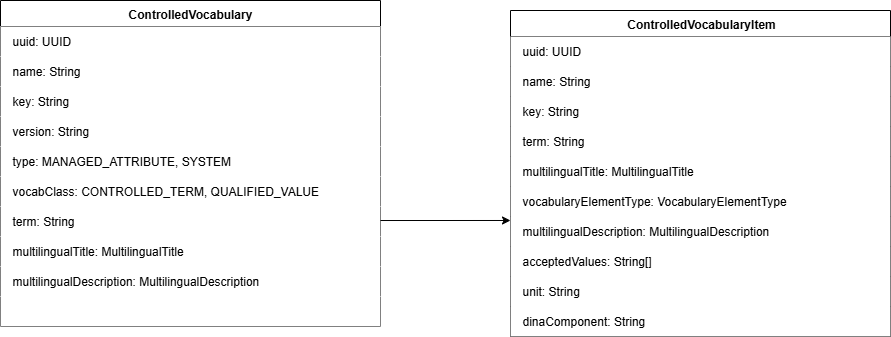

The diagram above was exported from draw.io. Its source (the exported page's mxGraphModel, read from the mxfile embedded in the PNG):
<mxGraphModel dx="2916" dy="1137" grid="1" gridSize="10" guides="1" tooltips="1" connect="1" arrows="1" fold="1" page="1" pageScale="1" pageWidth="850" pageHeight="1100" background="none" math="0" shadow="0">
  <root>
    <mxCell id="0" />
    <mxCell id="1" parent="0" />
    <mxCell id="8CqVa7_-GBaWPBjX2iSf-1" value="ControlledVocabulary" style="swimlane;fontStyle=1;align=center;verticalAlign=top;childLayout=stackLayout;horizontal=1;startSize=26;horizontalStack=0;resizeParent=1;resizeParentMax=0;resizeLast=0;collapsible=1;marginBottom=0;whiteSpace=wrap;html=1;" parent="1" vertex="1">
      <mxGeometry x="-670" y="100" width="380" height="326" as="geometry" />
    </mxCell>
    <mxCell id="8ivuqt5jHAQ5QrPO799W-5" value="uuid: UUID" style="text;html=1;align=left;verticalAlign=middle;resizable=0;points=[];autosize=1;fillColor=default;spacingLeft=10;" vertex="1" parent="8CqVa7_-GBaWPBjX2iSf-1">
      <mxGeometry y="26" width="380" height="30" as="geometry" />
    </mxCell>
    <mxCell id="8CqVa7_-GBaWPBjX2iSf-2" value="&lt;div&gt;name: String&lt;/div&gt;" style="text;html=1;align=left;verticalAlign=middle;resizable=0;points=[];autosize=1;fillColor=default;spacingLeft=10;" parent="8CqVa7_-GBaWPBjX2iSf-1" vertex="1">
      <mxGeometry y="56" width="380" height="30" as="geometry" />
    </mxCell>
    <mxCell id="8CqVa7_-GBaWPBjX2iSf-3" value="&lt;div&gt;key: String&lt;/div&gt;" style="text;html=1;align=left;verticalAlign=middle;resizable=0;points=[];autosize=1;fillColor=default;spacingLeft=10;" parent="8CqVa7_-GBaWPBjX2iSf-1" vertex="1">
      <mxGeometry y="86" width="380" height="30" as="geometry" />
    </mxCell>
    <mxCell id="8CqVa7_-GBaWPBjX2iSf-19" value="&lt;div&gt;version: String&lt;/div&gt;" style="text;html=1;align=left;verticalAlign=middle;resizable=0;points=[];autosize=1;fillColor=default;spacingLeft=10;" parent="8CqVa7_-GBaWPBjX2iSf-1" vertex="1">
      <mxGeometry y="116" width="380" height="30" as="geometry" />
    </mxCell>
    <mxCell id="8CqVa7_-GBaWPBjX2iSf-18" value="type: MANAGED_ATTRIBUTE, SYSTEM" style="text;html=1;align=left;verticalAlign=middle;resizable=0;points=[];autosize=1;fillColor=default;spacingLeft=10;" parent="8CqVa7_-GBaWPBjX2iSf-1" vertex="1">
      <mxGeometry y="146" width="380" height="30" as="geometry" />
    </mxCell>
    <mxCell id="8CqVa7_-GBaWPBjX2iSf-22" value="vocabClass: CONTROLLED_TERM, QUALIFIED_VALUE" style="text;html=1;align=left;verticalAlign=middle;resizable=0;points=[];autosize=1;fillColor=default;spacingLeft=10;" parent="8CqVa7_-GBaWPBjX2iSf-1" vertex="1">
      <mxGeometry y="176" width="380" height="30" as="geometry" />
    </mxCell>
    <mxCell id="8CqVa7_-GBaWPBjX2iSf-4" value="&lt;div&gt;term: String&lt;/div&gt;" style="text;html=1;align=left;verticalAlign=middle;resizable=0;points=[];autosize=1;fillColor=default;spacingLeft=10;" parent="8CqVa7_-GBaWPBjX2iSf-1" vertex="1">
      <mxGeometry y="206" width="380" height="30" as="geometry" />
    </mxCell>
    <mxCell id="8CqVa7_-GBaWPBjX2iSf-5" value="multilingualTitle: MultilingualTitle" style="text;html=1;align=left;verticalAlign=middle;resizable=0;points=[];autosize=1;fillColor=default;spacingLeft=10;" parent="8CqVa7_-GBaWPBjX2iSf-1" vertex="1">
      <mxGeometry y="236" width="380" height="30" as="geometry" />
    </mxCell>
    <mxCell id="8CqVa7_-GBaWPBjX2iSf-7" value="multilingualDescription: MultilingualDescription" style="text;html=1;align=left;verticalAlign=middle;resizable=0;points=[];autosize=1;fillColor=default;spacingLeft=10;" parent="8CqVa7_-GBaWPBjX2iSf-1" vertex="1">
      <mxGeometry y="266" width="380" height="30" as="geometry" />
    </mxCell>
    <mxCell id="8ivuqt5jHAQ5QrPO799W-4" style="text;html=1;align=left;verticalAlign=middle;resizable=0;points=[];autosize=1;fillColor=default;spacingLeft=10;" vertex="1" parent="8CqVa7_-GBaWPBjX2iSf-1">
      <mxGeometry y="296" width="380" height="30" as="geometry" />
    </mxCell>
    <mxCell id="8CqVa7_-GBaWPBjX2iSf-8" value="ControlledVocabularyItem" style="swimlane;fontStyle=1;align=center;verticalAlign=top;childLayout=stackLayout;horizontal=1;startSize=26;horizontalStack=0;resizeParent=1;resizeParentMax=0;resizeLast=0;collapsible=1;marginBottom=0;whiteSpace=wrap;html=1;fillColor=default;strokeWidth=1;spacingRight=-2;" parent="1" vertex="1">
      <mxGeometry x="-160" y="110" width="380" height="326" as="geometry" />
    </mxCell>
    <mxCell id="8ivuqt5jHAQ5QrPO799W-6" value="uuid: UUID" style="text;html=1;align=left;verticalAlign=middle;resizable=0;points=[];autosize=1;fillColor=default;spacingLeft=10;" vertex="1" parent="8CqVa7_-GBaWPBjX2iSf-8">
      <mxGeometry y="26" width="380" height="30" as="geometry" />
    </mxCell>
    <mxCell id="8CqVa7_-GBaWPBjX2iSf-9" value="&lt;div&gt;name: String&lt;/div&gt;" style="text;html=1;align=left;verticalAlign=middle;resizable=0;points=[];autosize=1;fillColor=default;spacingLeft=10;" parent="8CqVa7_-GBaWPBjX2iSf-8" vertex="1">
      <mxGeometry y="56" width="380" height="30" as="geometry" />
    </mxCell>
    <mxCell id="8CqVa7_-GBaWPBjX2iSf-10" value="&lt;div&gt;key: String&lt;/div&gt;" style="text;html=1;align=left;verticalAlign=middle;resizable=0;points=[];autosize=1;fillColor=default;spacingLeft=10;" parent="8CqVa7_-GBaWPBjX2iSf-8" vertex="1">
      <mxGeometry y="86" width="380" height="30" as="geometry" />
    </mxCell>
    <mxCell id="8CqVa7_-GBaWPBjX2iSf-11" value="&lt;div&gt;term: String&lt;/div&gt;" style="text;html=1;align=left;verticalAlign=middle;resizable=0;points=[];autosize=1;fillColor=default;spacingLeft=10;" parent="8CqVa7_-GBaWPBjX2iSf-8" vertex="1">
      <mxGeometry y="116" width="380" height="30" as="geometry" />
    </mxCell>
    <mxCell id="8CqVa7_-GBaWPBjX2iSf-12" value="multilingualTitle: MultilingualTitle" style="text;html=1;align=left;verticalAlign=middle;resizable=0;points=[];autosize=1;fillColor=default;spacingLeft=10;" parent="8CqVa7_-GBaWPBjX2iSf-8" vertex="1">
      <mxGeometry y="146" width="380" height="30" as="geometry" />
    </mxCell>
    <mxCell id="8CqVa7_-GBaWPBjX2iSf-13" value="vocabularyElementType: VocabularyElementType" style="text;html=1;align=left;verticalAlign=middle;resizable=0;points=[];autosize=1;fillColor=default;spacingLeft=10;" parent="8CqVa7_-GBaWPBjX2iSf-8" vertex="1">
      <mxGeometry y="176" width="380" height="30" as="geometry" />
    </mxCell>
    <mxCell id="8CqVa7_-GBaWPBjX2iSf-14" value="multilingualDescription: MultilingualDescription" style="text;html=1;align=left;verticalAlign=middle;resizable=0;points=[];autosize=1;fillColor=default;spacingLeft=10;" parent="8CqVa7_-GBaWPBjX2iSf-8" vertex="1">
      <mxGeometry y="206" width="380" height="30" as="geometry" />
    </mxCell>
    <mxCell id="8CqVa7_-GBaWPBjX2iSf-15" value="acceptedValues: String[]" style="text;html=1;align=left;verticalAlign=middle;resizable=0;points=[];autosize=1;fillColor=default;spacingLeft=10;" parent="8CqVa7_-GBaWPBjX2iSf-8" vertex="1">
      <mxGeometry y="236" width="380" height="30" as="geometry" />
    </mxCell>
    <mxCell id="8CqVa7_-GBaWPBjX2iSf-16" value="unit: String" style="text;html=1;align=left;verticalAlign=middle;resizable=0;points=[];autosize=1;fillColor=default;spacingLeft=10;" parent="8CqVa7_-GBaWPBjX2iSf-8" vertex="1">
      <mxGeometry y="266" width="380" height="30" as="geometry" />
    </mxCell>
    <mxCell id="8CqVa7_-GBaWPBjX2iSf-17" value="dinaComponent: String" style="text;html=1;align=left;verticalAlign=middle;resizable=0;points=[];autosize=1;spacingLeft=10;fillColor=default;" parent="8CqVa7_-GBaWPBjX2iSf-8" vertex="1">
      <mxGeometry y="296" width="380" height="30" as="geometry" />
    </mxCell>
    <mxCell id="8CqVa7_-GBaWPBjX2iSf-23" style="edgeStyle=orthogonalEdgeStyle;rounded=0;orthogonalLoop=1;jettySize=auto;html=1;entryX=0;entryY=0.133;entryDx=0;entryDy=0;entryPerimeter=0;exitX=1;exitY=0.467;exitDx=0;exitDy=0;exitPerimeter=0;" parent="1" source="8CqVa7_-GBaWPBjX2iSf-4" target="8CqVa7_-GBaWPBjX2iSf-14" edge="1">
      <mxGeometry relative="1" as="geometry" />
    </mxCell>
  </root>
</mxGraphModel>